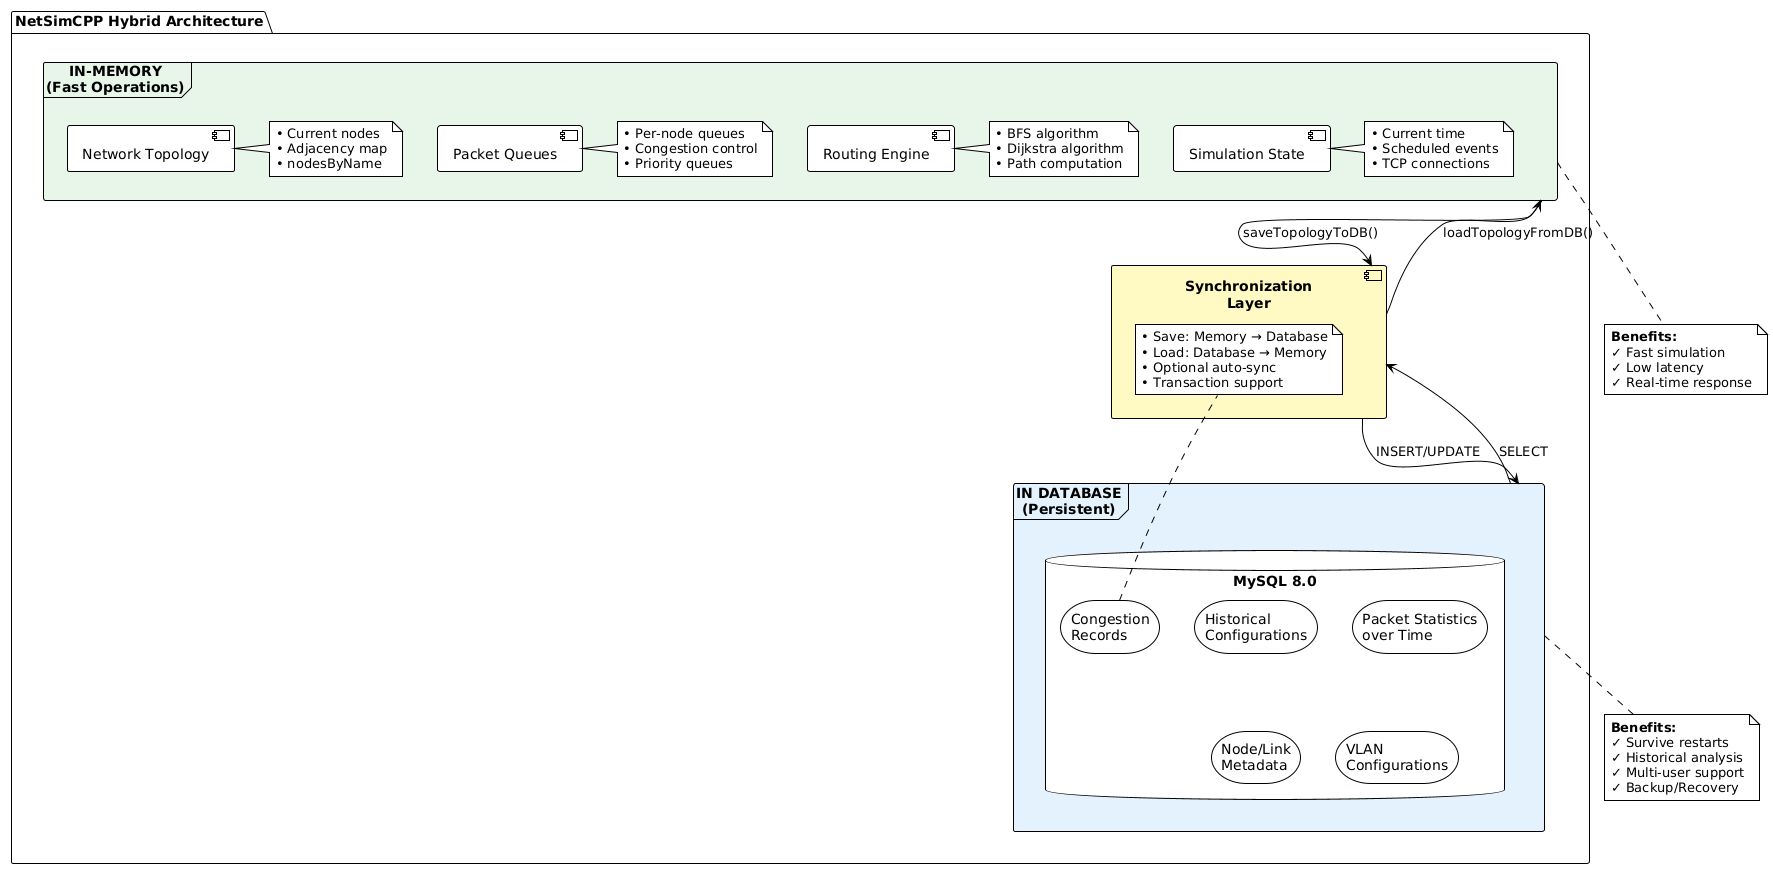

The diagram above was rendered by PlantUML. Its source (embedded in the PNG):
@startuml hybrid_architecture
!theme plain

package "NetSimCPP Hybrid Architecture" {
  
  frame "IN-MEMORY\n(Fast Operations)" as memory #E8F5E9 {
    component "Network Topology" as topo
    note right of topo
      • Current nodes
      • Adjacency map
      • nodesByName
    end note
    
    component "Packet Queues" as queues
    note right of queues
      • Per-node queues
      • Congestion control
      • Priority queues
    end note
    
    component "Routing Engine" as routing
    note right of routing
      • BFS algorithm
      • Dijkstra algorithm
      • Path computation
    end note
    
    component "Simulation State" as state
    note right of state
      • Current time
      • Scheduled events
      • TCP connections
    end note
  }
  
  frame "IN DATABASE\n(Persistent)" as db #E3F2FD {
    database "MySQL 8.0" as mysql {
      storage "Historical\nConfigurations" as history
      storage "Packet Statistics\nover Time" as stats
      storage "Node/Link\nMetadata" as metadata
      storage "VLAN\nConfigurations" as vlans
      storage "Congestion\nRecords" as congestion
    }
  }
  
  component "Synchronization\nLayer" as sync #FFF9C4 {
    note right
      • Save: Memory → Database
      • Load: Database → Memory
      • Optional auto-sync
      • Transaction support
    end note
  }
}

' Connections
memory -down-> sync : saveTopologyToDB()
sync -down-> db : INSERT/UPDATE
db -up-> sync : SELECT
sync -up-> memory : loadTopologyFromDB()

note bottom of memory
  **Benefits:**
  ✓ Fast simulation
  ✓ Low latency
  ✓ Real-time response
end note

note bottom of db
  **Benefits:**
  ✓ Survive restarts
  ✓ Historical analysis
  ✓ Multi-user support
  ✓ Backup/Recovery
end note

@enduml